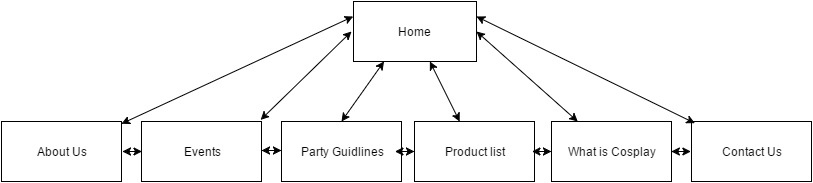

The diagram above was exported from draw.io. Its source (the exported page's mxGraphModel, read from the mxfile embedded in the PNG):
<mxGraphModel dx="1195" dy="670" grid="1" gridSize="10" guides="1" tooltips="1" connect="1" arrows="1" fold="1" page="1" pageScale="1" pageWidth="826" pageHeight="1169" background="#ffffff" math="0">
  <root>
    <mxCell id="0" />
    <mxCell id="1" parent="0" />
    <mxCell id="2" value="Home&amp;nbsp;" style="whiteSpace=wrap;html=1;" vertex="1" parent="1">
      <mxGeometry x="352" y="40" width="123" height="60" as="geometry" />
    </mxCell>
    <mxCell id="3" value="About Us" style="whiteSpace=wrap;html=1;" vertex="1" parent="1">
      <mxGeometry y="160" width="120" height="60" as="geometry" />
    </mxCell>
    <mxCell id="4" value="Product list" style="whiteSpace=wrap;html=1;" vertex="1" parent="1">
      <mxGeometry x="413" y="160" width="120" height="60" as="geometry" />
    </mxCell>
    <mxCell id="5" value="Party Guidlines" style="whiteSpace=wrap;html=1;" vertex="1" parent="1">
      <mxGeometry x="280" y="160" width="120" height="60" as="geometry" />
    </mxCell>
    <mxCell id="6" value="Events" style="whiteSpace=wrap;html=1;" vertex="1" parent="1">
      <mxGeometry x="140" y="160" width="120" height="60" as="geometry" />
    </mxCell>
    <mxCell id="7" value="What is Cosplay" style="whiteSpace=wrap;html=1;" vertex="1" parent="1">
      <mxGeometry x="550" y="160" width="120" height="60" as="geometry" />
    </mxCell>
    <mxCell id="8" value="Contact Us" style="whiteSpace=wrap;html=1;" vertex="1" parent="1">
      <mxGeometry x="690" y="160" width="120" height="60" as="geometry" />
    </mxCell>
    <mxCell id="10" value="" style="endArrow=classic;startArrow=classic;html=1;" edge="1" parent="1">
      <mxGeometry width="50" height="50" relative="1" as="geometry">
        <mxPoint x="260" y="189" as="sourcePoint" />
        <mxPoint x="280" y="189" as="targetPoint" />
      </mxGeometry>
    </mxCell>
    <mxCell id="11" value="" style="endArrow=classic;startArrow=classic;html=1;" edge="1" parent="1" target="4">
      <mxGeometry x="393.42857142857144" y="190" width="50" height="50" as="geometry">
        <mxPoint x="393.42857142857144" y="190" as="sourcePoint" />
        <mxPoint x="413.42857142857144" y="190" as="targetPoint" />
        <Array as="points">
          <mxPoint x="403" y="190" />
        </Array>
      </mxGeometry>
    </mxCell>
    <mxCell id="13" value="" style="endArrow=classic;startArrow=classic;html=1;" edge="1" parent="1">
      <mxGeometry x="120.90476190476193" y="190" width="50" height="50" as="geometry">
        <mxPoint x="120.90476190476193" y="190" as="sourcePoint" />
        <mxPoint x="140.47619047619048" y="190" as="targetPoint" />
        <Array as="points">
          <mxPoint x="130.47619047619048" y="190" />
        </Array>
      </mxGeometry>
    </mxCell>
    <mxCell id="14" value="" style="endArrow=classic;startArrow=classic;html=1;" edge="1" parent="1">
      <mxGeometry x="669.8095238095239" y="190" width="50" height="50" as="geometry">
        <mxPoint x="669.8095238095239" y="190" as="sourcePoint" />
        <mxPoint x="689.3809523809524" y="190" as="targetPoint" />
        <Array as="points">
          <mxPoint x="679.3809523809524" y="190" />
        </Array>
      </mxGeometry>
    </mxCell>
    <mxCell id="15" value="" style="endArrow=classic;startArrow=classic;html=1;" edge="1" parent="1">
      <mxGeometry x="530.4285714285714" y="190" width="50" height="50" as="geometry">
        <mxPoint x="530.4285714285714" y="190" as="sourcePoint" />
        <mxPoint x="550" y="190" as="targetPoint" />
        <Array as="points">
          <mxPoint x="540" y="190" />
        </Array>
      </mxGeometry>
    </mxCell>
    <mxCell id="16" value="" style="endArrow=classic;startArrow=classic;html=1;entryX=0;entryY=0.25;" edge="1" parent="1" source="3" target="2">
      <mxGeometry width="50" height="50" relative="1" as="geometry">
        <mxPoint x="303" y="110" as="sourcePoint" />
        <mxPoint x="353" y="60" as="targetPoint" />
      </mxGeometry>
    </mxCell>
    <mxCell id="17" value="" style="endArrow=classic;startArrow=classic;html=1;exitX=0.025;exitY=0.022;exitPerimeter=0;entryX=1;entryY=0.25;" edge="1" parent="1" source="8" target="2">
      <mxGeometry x="130" y="70" width="50" height="50" as="geometry">
        <mxPoint x="130" y="173.3788395904437" as="sourcePoint" />
        <mxPoint x="363" y="70" as="targetPoint" />
      </mxGeometry>
    </mxCell>
    <mxCell id="18" value="" style="endArrow=classic;startArrow=classic;html=1;exitX=0.99;exitY=-0.033;exitPerimeter=0;" edge="1" parent="1" source="6">
      <mxGeometry width="50" height="50" relative="1" as="geometry">
        <mxPoint x="315" y="120" as="sourcePoint" />
        <mxPoint x="350" y="70" as="targetPoint" />
      </mxGeometry>
    </mxCell>
    <mxCell id="19" value="" style="endArrow=classic;startArrow=classic;html=1;exitX=0.5;exitY=0;entryX=0.25;entryY=1;" edge="1" parent="1" source="5" target="2">
      <mxGeometry x="268.83333333333337" y="80" width="50" height="50" as="geometry">
        <mxPoint x="268.83333333333337" y="168" as="sourcePoint" />
        <mxPoint x="375" y="80" as="targetPoint" />
      </mxGeometry>
    </mxCell>
    <mxCell id="20" value="" style="endArrow=classic;startArrow=classic;html=1;" edge="1" parent="1" source="4" target="2">
      <mxGeometry x="278.83333333333337" y="90" width="50" height="50" as="geometry">
        <mxPoint x="278.83333333333337" y="178" as="sourcePoint" />
        <mxPoint x="385" y="90" as="targetPoint" />
      </mxGeometry>
    </mxCell>
    <mxCell id="21" value="" style="endArrow=classic;startArrow=classic;html=1;entryX=1;entryY=0.5;" edge="1" parent="1" source="7" target="2">
      <mxGeometry x="140" y="80" width="50" height="50" as="geometry">
        <mxPoint x="703" y="171.33333333333337" as="sourcePoint" />
        <mxPoint x="483" y="64.66666666666669" as="targetPoint" />
      </mxGeometry>
    </mxCell>
  </root>
</mxGraphModel>